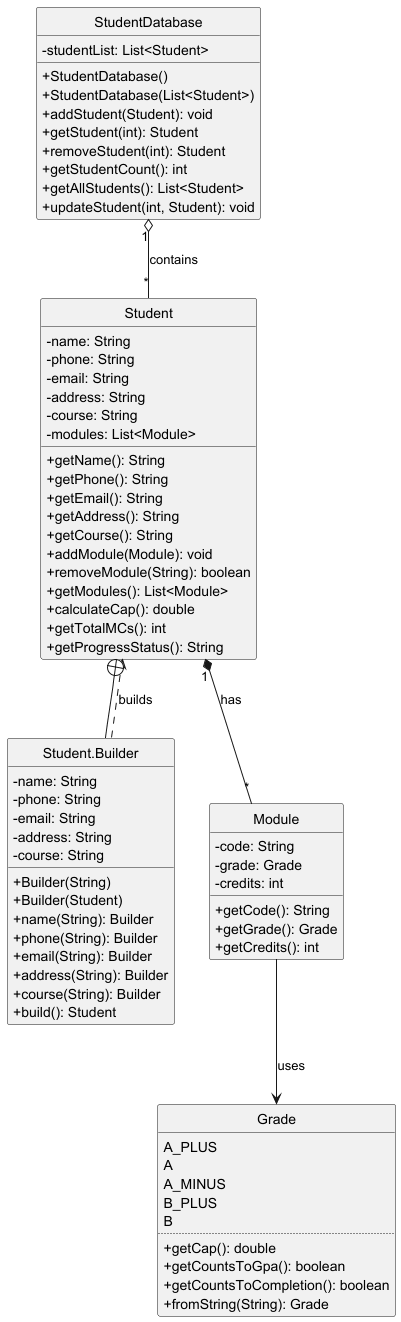

The diagram above was rendered by PlantUML. Its source (embedded in the PNG):
@startuml StudentClassDiagram
skinparam classAttributeIconSize 0
skinparam style strictuml

class StudentDatabase {
    -studentList: List<Student>
    +StudentDatabase()
    +StudentDatabase(List<Student>)
    +addStudent(Student): void
    +getStudent(int): Student
    +removeStudent(int): Student
    +getStudentCount(): int
    +getAllStudents(): List<Student>
    +updateStudent(int, Student): void
}

class Student {
    -name: String
    -phone: String
    -email: String
    -address: String
    -course: String
    -modules: List<Module>
    +getName(): String
    +getPhone(): String
    +getEmail(): String
    +getAddress(): String
    +getCourse(): String
    +addModule(Module): void
    +removeModule(String): boolean
    +getModules(): List<Module>
    +calculateCap(): double
    +getTotalMCs(): int
    +getProgressStatus(): String
}

class "Student.Builder" as Builder {
    -name: String
    -phone: String
    -email: String
    -address: String
    -course: String
    +Builder(String)
    +Builder(Student)
    +name(String): Builder
    +phone(String): Builder
    +email(String): Builder
    +address(String): Builder
    +course(String): Builder
    +build(): Student
}

class Module {
    -code: String
    -grade: Grade
    -credits: int
    +getCode(): String
    +getGrade(): Grade
    +getCredits(): int
}

enum Grade {
    A_PLUS
    A
    A_MINUS
    B_PLUS
    B
    ..
    +getCap(): double
    +getCountsToGpa(): boolean
    +getCountsToCompletion(): boolean
    +fromString(String): Grade
}

StudentDatabase "1" o-- "*" Student : contains
Student "1" *-- "*" Module : has
Module --> Grade : uses
Builder ..> Student : builds
Student +-- Builder
@enduml